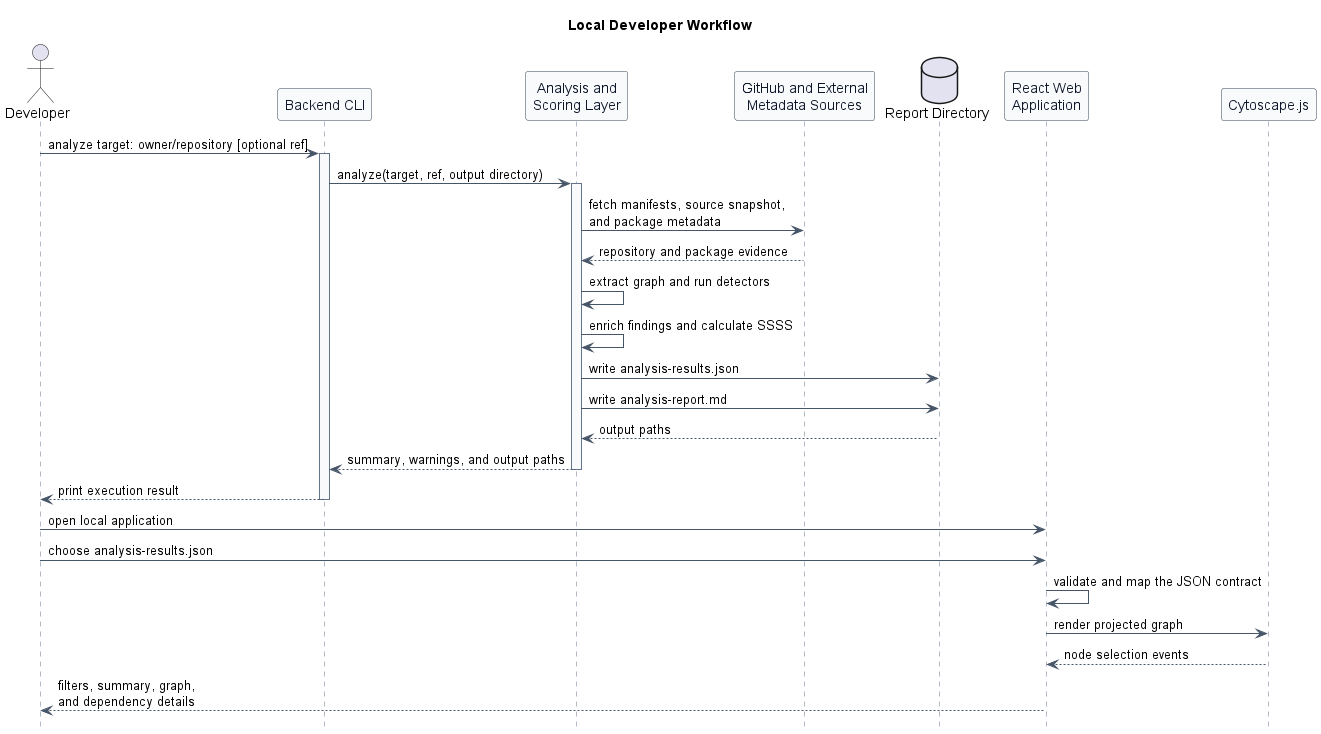

The diagram above was rendered by PlantUML. Its source (embedded in the PNG):
@startuml
title Local Developer Workflow
hide footbox

skinparam backgroundColor white
skinparam shadowing false
skinparam sequence {
  ArrowColor #475569
  LifeLineBorderColor #64748B
  LifeLineBackgroundColor #F8FAFC
  ParticipantBorderColor #334155
  ParticipantBackgroundColor #F8FAFC
  ParticipantFontColor #0F172A
}

actor Developer
participant "Backend CLI" as CLI
participant "Analysis and\nScoring Layer" as Backend
participant "GitHub and External\nMetadata Sources" as Sources
database "Report Directory" as Reports
participant "React Web\nApplication" as Frontend
participant "Cytoscape.js" as Cytoscape

Developer -> CLI: analyze target: owner/repository [optional ref]
activate CLI
CLI -> Backend: analyze(target, ref, output directory)
activate Backend
Backend -> Sources: fetch manifests, source snapshot,\nand package metadata
Sources --> Backend: repository and package evidence
Backend -> Backend: extract graph and run detectors
Backend -> Backend: enrich findings and calculate SSSS
Backend -> Reports: write analysis-results.json
Backend -> Reports: write analysis-report.md
Reports --> Backend: output paths
Backend --> CLI: summary, warnings, and output paths
deactivate Backend
CLI --> Developer: print execution result
deactivate CLI

Developer -> Frontend: open local application
Developer -> Frontend: choose analysis-results.json
Frontend -> Frontend: validate and map the JSON contract
Frontend -> Cytoscape: render projected graph
Cytoscape --> Frontend: node selection events
Frontend --> Developer: filters, summary, graph,\nand dependency details
@enduml